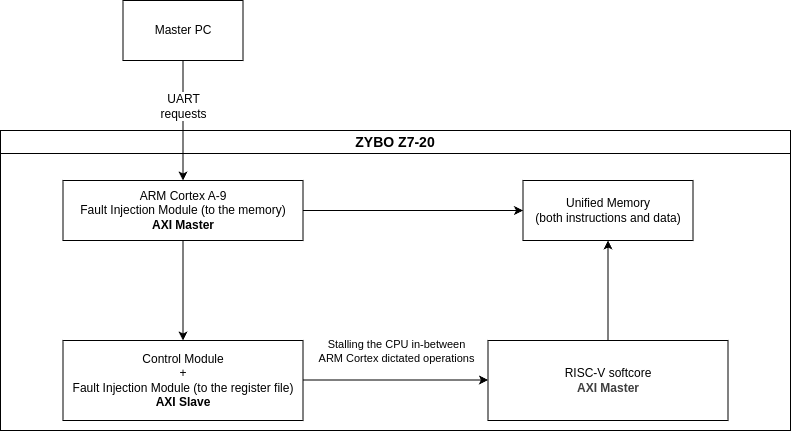

The diagram above was exported from draw.io. Its source (the exported page's mxGraphModel, read from the mxfile embedded in the PNG):
<mxGraphModel dx="1866" dy="521" grid="1" gridSize="10" guides="1" tooltips="1" connect="1" arrows="1" fold="1" page="1" pageScale="1" pageWidth="850" pageHeight="1100" background="#ffffff" math="0" shadow="0">
  <root>
    <mxCell id="0" />
    <mxCell id="1" parent="0" />
    <mxCell id="2" value="&lt;font style=&quot;font-size: 14px;&quot;&gt;ZYBO Z7-20&lt;/font&gt;" style="swimlane;whiteSpace=wrap;html=1;" parent="1" vertex="1">
      <mxGeometry x="-130" y="170" width="790" height="300" as="geometry" />
    </mxCell>
    <mxCell id="3" value="ARM Cortex A-9&lt;div&gt;&lt;font color=&quot;#000000&quot;&gt;Fault Injection Module (to the memory)&lt;br&gt;&lt;/font&gt;&lt;div&gt;&lt;b&gt;AXI Master&lt;/b&gt;&lt;/div&gt;&lt;/div&gt;" style="rounded=0;whiteSpace=wrap;html=1;" parent="2" vertex="1">
      <mxGeometry x="62.5" y="50" width="240" height="60" as="geometry" />
    </mxCell>
    <mxCell id="4" value="&lt;div&gt;Control Module&lt;/div&gt;&lt;div&gt;+&lt;/div&gt;Fault Injection Module (to the register file)&lt;br&gt;&lt;div&gt;&lt;b&gt;AXI Slave&lt;/b&gt;&lt;/div&gt;" style="rounded=0;whiteSpace=wrap;html=1;" parent="2" vertex="1">
      <mxGeometry x="62.5" y="210" width="240" height="80" as="geometry" />
    </mxCell>
    <mxCell id="5" value="&lt;div&gt;RISC-V softcore&lt;/div&gt;&lt;div&gt;&lt;b style=&quot;color: rgb(63, 63, 63); background-color: transparent;&quot;&gt;AXI Master&lt;/b&gt;&lt;/div&gt;" style="rounded=0;whiteSpace=wrap;html=1;" parent="2" vertex="1">
      <mxGeometry x="487.5" y="210" width="240" height="80" as="geometry" />
    </mxCell>
    <mxCell id="6" value="Unified Memory&lt;div&gt;(both instructions and data)&lt;/div&gt;" style="rounded=0;whiteSpace=wrap;html=1;" parent="2" vertex="1">
      <mxGeometry x="522.5" y="50" width="170" height="60" as="geometry" />
    </mxCell>
    <mxCell id="7" value="" style="endArrow=classic;html=1;exitX=0.5;exitY=1;exitDx=0;exitDy=0;entryX=0.5;entryY=0;entryDx=0;entryDy=0;" parent="2" source="3" target="4" edge="1">
      <mxGeometry width="50" height="50" relative="1" as="geometry">
        <mxPoint x="352.5" y="210" as="sourcePoint" />
        <mxPoint x="402.5" y="160" as="targetPoint" />
      </mxGeometry>
    </mxCell>
    <mxCell id="8" value="" style="endArrow=classic;html=1;exitX=1;exitY=0.5;exitDx=0;exitDy=0;entryX=0;entryY=0.5;entryDx=0;entryDy=0;" parent="2" source="3" target="6" edge="1">
      <mxGeometry width="50" height="50" relative="1" as="geometry">
        <mxPoint x="402.5" y="170" as="sourcePoint" />
        <mxPoint x="452.5" y="120" as="targetPoint" />
      </mxGeometry>
    </mxCell>
    <mxCell id="9" value="" style="endArrow=classic;html=1;exitX=0.5;exitY=0;exitDx=0;exitDy=0;entryX=0.5;entryY=1;entryDx=0;entryDy=0;" parent="2" source="5" target="6" edge="1">
      <mxGeometry width="50" height="50" relative="1" as="geometry">
        <mxPoint x="392.5" y="180" as="sourcePoint" />
        <mxPoint x="442.5" y="130" as="targetPoint" />
      </mxGeometry>
    </mxCell>
    <mxCell id="11" value="" style="endArrow=classic;html=1;exitX=1;exitY=0.5;exitDx=0;exitDy=0;entryX=0;entryY=0.5;entryDx=0;entryDy=0;" parent="2" edge="1">
      <mxGeometry relative="1" as="geometry">
        <mxPoint x="302.5" y="249.5" as="sourcePoint" />
        <mxPoint x="487.5" y="249.5" as="targetPoint" />
        <Array as="points">
          <mxPoint x="372.5" y="249.5" />
        </Array>
      </mxGeometry>
    </mxCell>
    <mxCell id="12" value="Stalling the CPU in-between&lt;div&gt;ARM Cortex dictated operations&lt;/div&gt;" style="edgeLabel;resizable=0;html=1;;align=center;verticalAlign=middle;" parent="11" connectable="0" vertex="1">
      <mxGeometry relative="1" as="geometry">
        <mxPoint y="-29" as="offset" />
      </mxGeometry>
    </mxCell>
    <mxCell id="13" value="Master PC" style="rounded=0;whiteSpace=wrap;html=1;" parent="1" vertex="1">
      <mxGeometry x="-7.5" y="40" width="120" height="60" as="geometry" />
    </mxCell>
    <mxCell id="14" value="" style="endArrow=classic;html=1;exitX=0.5;exitY=1;exitDx=0;exitDy=0;entryX=0.5;entryY=0;entryDx=0;entryDy=0;" parent="1" source="13" target="3" edge="1">
      <mxGeometry relative="1" as="geometry">
        <mxPoint x="510" y="70" as="sourcePoint" />
        <mxPoint x="610" y="70" as="targetPoint" />
      </mxGeometry>
    </mxCell>
    <mxCell id="15" value="&lt;font style=&quot;font-size: 12px;&quot;&gt;UART&lt;/font&gt;&lt;div&gt;&lt;font style=&quot;font-size: 12px;&quot;&gt;requests&lt;/font&gt;&lt;/div&gt;" style="edgeLabel;resizable=0;html=1;;align=center;verticalAlign=middle;" parent="14" connectable="0" vertex="1">
      <mxGeometry relative="1" as="geometry">
        <mxPoint y="-15" as="offset" />
      </mxGeometry>
    </mxCell>
  </root>
</mxGraphModel>